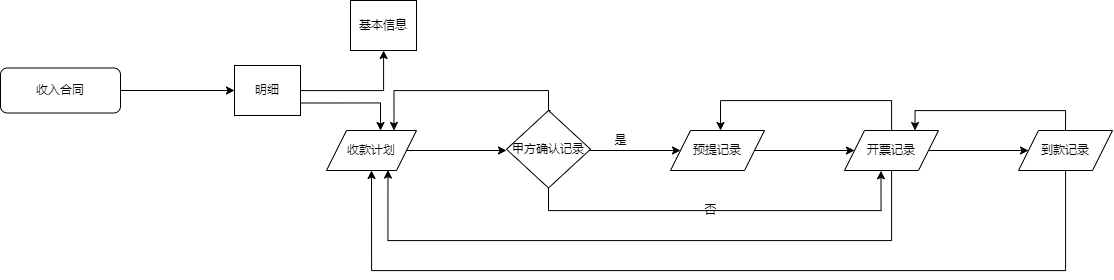

The diagram above was exported from draw.io. Its source (the exported page's mxGraphModel, read from the mxfile embedded in the PNG):
<mxGraphModel dx="1804" dy="995" grid="1" gridSize="10" guides="1" tooltips="1" connect="1" arrows="1" fold="1" page="1" pageScale="1" pageWidth="827" pageHeight="1169" math="0" shadow="0">
  <root>
    <mxCell id="WIyWlLk6GJQsqaUBKTNV-0" />
    <mxCell id="WIyWlLk6GJQsqaUBKTNV-1" parent="WIyWlLk6GJQsqaUBKTNV-0" />
    <mxCell id="kvuuu6SlyNZcyv6Uss3D-66" value="" style="edgeStyle=orthogonalEdgeStyle;rounded=0;orthogonalLoop=1;jettySize=auto;html=1;" edge="1" parent="WIyWlLk6GJQsqaUBKTNV-1" source="WIyWlLk6GJQsqaUBKTNV-3" target="kvuuu6SlyNZcyv6Uss3D-10">
      <mxGeometry relative="1" as="geometry" />
    </mxCell>
    <mxCell id="WIyWlLk6GJQsqaUBKTNV-3" value="收入合同" style="rounded=1;whiteSpace=wrap;html=1;fontSize=12;glass=0;strokeWidth=1;shadow=0;" parent="WIyWlLk6GJQsqaUBKTNV-1" vertex="1">
      <mxGeometry x="280" y="187.5" width="120" height="45" as="geometry" />
    </mxCell>
    <mxCell id="kvuuu6SlyNZcyv6Uss3D-13" value="" style="edgeStyle=orthogonalEdgeStyle;rounded=0;orthogonalLoop=1;jettySize=auto;html=1;" edge="1" parent="WIyWlLk6GJQsqaUBKTNV-1" source="kvuuu6SlyNZcyv6Uss3D-10" target="kvuuu6SlyNZcyv6Uss3D-12">
      <mxGeometry relative="1" as="geometry" />
    </mxCell>
    <mxCell id="kvuuu6SlyNZcyv6Uss3D-15" style="edgeStyle=orthogonalEdgeStyle;rounded=0;orthogonalLoop=1;jettySize=auto;html=1;exitX=1;exitY=0.75;exitDx=0;exitDy=0;" edge="1" parent="WIyWlLk6GJQsqaUBKTNV-1" source="kvuuu6SlyNZcyv6Uss3D-10">
      <mxGeometry relative="1" as="geometry">
        <mxPoint x="660" y="250" as="targetPoint" />
      </mxGeometry>
    </mxCell>
    <mxCell id="kvuuu6SlyNZcyv6Uss3D-10" value="明细" style="whiteSpace=wrap;html=1;" vertex="1" parent="WIyWlLk6GJQsqaUBKTNV-1">
      <mxGeometry x="514" y="185" width="66" height="50" as="geometry" />
    </mxCell>
    <mxCell id="kvuuu6SlyNZcyv6Uss3D-12" value="基本信息" style="whiteSpace=wrap;html=1;" vertex="1" parent="WIyWlLk6GJQsqaUBKTNV-1">
      <mxGeometry x="630" y="120" width="66" height="50" as="geometry" />
    </mxCell>
    <mxCell id="kvuuu6SlyNZcyv6Uss3D-18" value="" style="edgeStyle=orthogonalEdgeStyle;rounded=0;orthogonalLoop=1;jettySize=auto;html=1;" edge="1" parent="WIyWlLk6GJQsqaUBKTNV-1" source="kvuuu6SlyNZcyv6Uss3D-16">
      <mxGeometry relative="1" as="geometry">
        <mxPoint x="786" y="270" as="targetPoint" />
      </mxGeometry>
    </mxCell>
    <mxCell id="kvuuu6SlyNZcyv6Uss3D-16" value="收款计划" style="shape=parallelogram;perimeter=parallelogramPerimeter;whiteSpace=wrap;html=1;fixedSize=1;" vertex="1" parent="WIyWlLk6GJQsqaUBKTNV-1">
      <mxGeometry x="606" y="250" width="90" height="40" as="geometry" />
    </mxCell>
    <mxCell id="kvuuu6SlyNZcyv6Uss3D-20" value="" style="edgeStyle=orthogonalEdgeStyle;rounded=0;orthogonalLoop=1;jettySize=auto;html=1;" edge="1" parent="WIyWlLk6GJQsqaUBKTNV-1">
      <mxGeometry relative="1" as="geometry">
        <mxPoint x="856" y="270" as="sourcePoint" />
        <mxPoint x="960" y="270" as="targetPoint" />
      </mxGeometry>
    </mxCell>
    <mxCell id="kvuuu6SlyNZcyv6Uss3D-56" style="edgeStyle=orthogonalEdgeStyle;rounded=0;orthogonalLoop=1;jettySize=auto;html=1;entryX=0.75;entryY=0;entryDx=0;entryDy=0;exitX=0.476;exitY=1;exitDx=0;exitDy=0;exitPerimeter=0;" edge="1" parent="WIyWlLk6GJQsqaUBKTNV-1" source="kvuuu6SlyNZcyv6Uss3D-65" target="kvuuu6SlyNZcyv6Uss3D-16">
      <mxGeometry relative="1" as="geometry">
        <mxPoint x="823" y="220" as="sourcePoint" />
        <Array as="points">
          <mxPoint x="828" y="230" />
          <mxPoint x="828" y="210" />
          <mxPoint x="673" y="210" />
        </Array>
      </mxGeometry>
    </mxCell>
    <mxCell id="kvuuu6SlyNZcyv6Uss3D-62" style="edgeStyle=orthogonalEdgeStyle;rounded=0;orthogonalLoop=1;jettySize=auto;html=1;entryX=0.388;entryY=1.008;entryDx=0;entryDy=0;entryPerimeter=0;" edge="1" parent="WIyWlLk6GJQsqaUBKTNV-1" source="kvuuu6SlyNZcyv6Uss3D-65" target="kvuuu6SlyNZcyv6Uss3D-21">
      <mxGeometry relative="1" as="geometry">
        <mxPoint x="823" y="290" as="sourcePoint" />
        <Array as="points">
          <mxPoint x="828" y="330" />
          <mxPoint x="1160" y="330" />
        </Array>
      </mxGeometry>
    </mxCell>
    <mxCell id="kvuuu6SlyNZcyv6Uss3D-22" value="" style="edgeStyle=orthogonalEdgeStyle;rounded=0;orthogonalLoop=1;jettySize=auto;html=1;" edge="1" parent="WIyWlLk6GJQsqaUBKTNV-1" target="kvuuu6SlyNZcyv6Uss3D-21">
      <mxGeometry relative="1" as="geometry">
        <mxPoint x="1034" y="270" as="sourcePoint" />
      </mxGeometry>
    </mxCell>
    <mxCell id="kvuuu6SlyNZcyv6Uss3D-24" value="" style="edgeStyle=orthogonalEdgeStyle;rounded=0;orthogonalLoop=1;jettySize=auto;html=1;" edge="1" parent="WIyWlLk6GJQsqaUBKTNV-1" source="kvuuu6SlyNZcyv6Uss3D-21" target="kvuuu6SlyNZcyv6Uss3D-23">
      <mxGeometry relative="1" as="geometry" />
    </mxCell>
    <mxCell id="kvuuu6SlyNZcyv6Uss3D-55" style="edgeStyle=orthogonalEdgeStyle;rounded=0;orthogonalLoop=1;jettySize=auto;html=1;entryX=0.532;entryY=0;entryDx=0;entryDy=0;entryPerimeter=0;" edge="1" parent="WIyWlLk6GJQsqaUBKTNV-1" source="kvuuu6SlyNZcyv6Uss3D-21" target="kvuuu6SlyNZcyv6Uss3D-64">
      <mxGeometry relative="1" as="geometry">
        <mxPoint x="1000" y="240" as="targetPoint" />
        <Array as="points">
          <mxPoint x="1171" y="220" />
          <mxPoint x="1000" y="220" />
        </Array>
      </mxGeometry>
    </mxCell>
    <mxCell id="kvuuu6SlyNZcyv6Uss3D-57" style="edgeStyle=orthogonalEdgeStyle;rounded=0;orthogonalLoop=1;jettySize=auto;html=1;entryX=0.683;entryY=0.989;entryDx=0;entryDy=0;entryPerimeter=0;" edge="1" parent="WIyWlLk6GJQsqaUBKTNV-1" source="kvuuu6SlyNZcyv6Uss3D-21" target="kvuuu6SlyNZcyv6Uss3D-16">
      <mxGeometry relative="1" as="geometry">
        <Array as="points">
          <mxPoint x="1171" y="360" />
          <mxPoint x="667" y="360" />
        </Array>
      </mxGeometry>
    </mxCell>
    <mxCell id="kvuuu6SlyNZcyv6Uss3D-21" value="开票记录" style="shape=parallelogram;perimeter=parallelogramPerimeter;whiteSpace=wrap;html=1;fixedSize=1;" vertex="1" parent="WIyWlLk6GJQsqaUBKTNV-1">
      <mxGeometry x="1124" y="250" width="94" height="40" as="geometry" />
    </mxCell>
    <mxCell id="kvuuu6SlyNZcyv6Uss3D-51" style="edgeStyle=orthogonalEdgeStyle;rounded=0;orthogonalLoop=1;jettySize=auto;html=1;exitX=0.5;exitY=0;exitDx=0;exitDy=0;entryX=0.75;entryY=0;entryDx=0;entryDy=0;" edge="1" parent="WIyWlLk6GJQsqaUBKTNV-1" source="kvuuu6SlyNZcyv6Uss3D-23" target="kvuuu6SlyNZcyv6Uss3D-21">
      <mxGeometry relative="1" as="geometry" />
    </mxCell>
    <mxCell id="kvuuu6SlyNZcyv6Uss3D-58" style="edgeStyle=orthogonalEdgeStyle;rounded=0;orthogonalLoop=1;jettySize=auto;html=1;entryX=0.5;entryY=1;entryDx=0;entryDy=0;" edge="1" parent="WIyWlLk6GJQsqaUBKTNV-1" source="kvuuu6SlyNZcyv6Uss3D-23" target="kvuuu6SlyNZcyv6Uss3D-16">
      <mxGeometry relative="1" as="geometry">
        <Array as="points">
          <mxPoint x="1345" y="390" />
          <mxPoint x="651" y="390" />
        </Array>
      </mxGeometry>
    </mxCell>
    <mxCell id="kvuuu6SlyNZcyv6Uss3D-23" value="到款记录" style="shape=parallelogram;perimeter=parallelogramPerimeter;whiteSpace=wrap;html=1;fixedSize=1;" vertex="1" parent="WIyWlLk6GJQsqaUBKTNV-1">
      <mxGeometry x="1298" y="250" width="94" height="40" as="geometry" />
    </mxCell>
    <mxCell id="kvuuu6SlyNZcyv6Uss3D-61" value="是" style="text;html=1;align=center;verticalAlign=middle;resizable=0;points=[];autosize=1;strokeColor=none;fillColor=none;" vertex="1" parent="WIyWlLk6GJQsqaUBKTNV-1">
      <mxGeometry x="880" y="245" width="40" height="30" as="geometry" />
    </mxCell>
    <mxCell id="kvuuu6SlyNZcyv6Uss3D-63" value="否" style="text;html=1;align=center;verticalAlign=middle;resizable=0;points=[];autosize=1;strokeColor=none;fillColor=none;" vertex="1" parent="WIyWlLk6GJQsqaUBKTNV-1">
      <mxGeometry x="970" y="315" width="40" height="30" as="geometry" />
    </mxCell>
    <mxCell id="kvuuu6SlyNZcyv6Uss3D-64" value="预提记录" style="shape=parallelogram;perimeter=parallelogramPerimeter;whiteSpace=wrap;html=1;fixedSize=1;" vertex="1" parent="WIyWlLk6GJQsqaUBKTNV-1">
      <mxGeometry x="950" y="250" width="94" height="40" as="geometry" />
    </mxCell>
    <mxCell id="kvuuu6SlyNZcyv6Uss3D-65" value="甲方确认记录" style="rhombus;whiteSpace=wrap;html=1;direction=west;" vertex="1" parent="WIyWlLk6GJQsqaUBKTNV-1">
      <mxGeometry x="786" y="230" width="84" height="77.5" as="geometry" />
    </mxCell>
  </root>
</mxGraphModel>